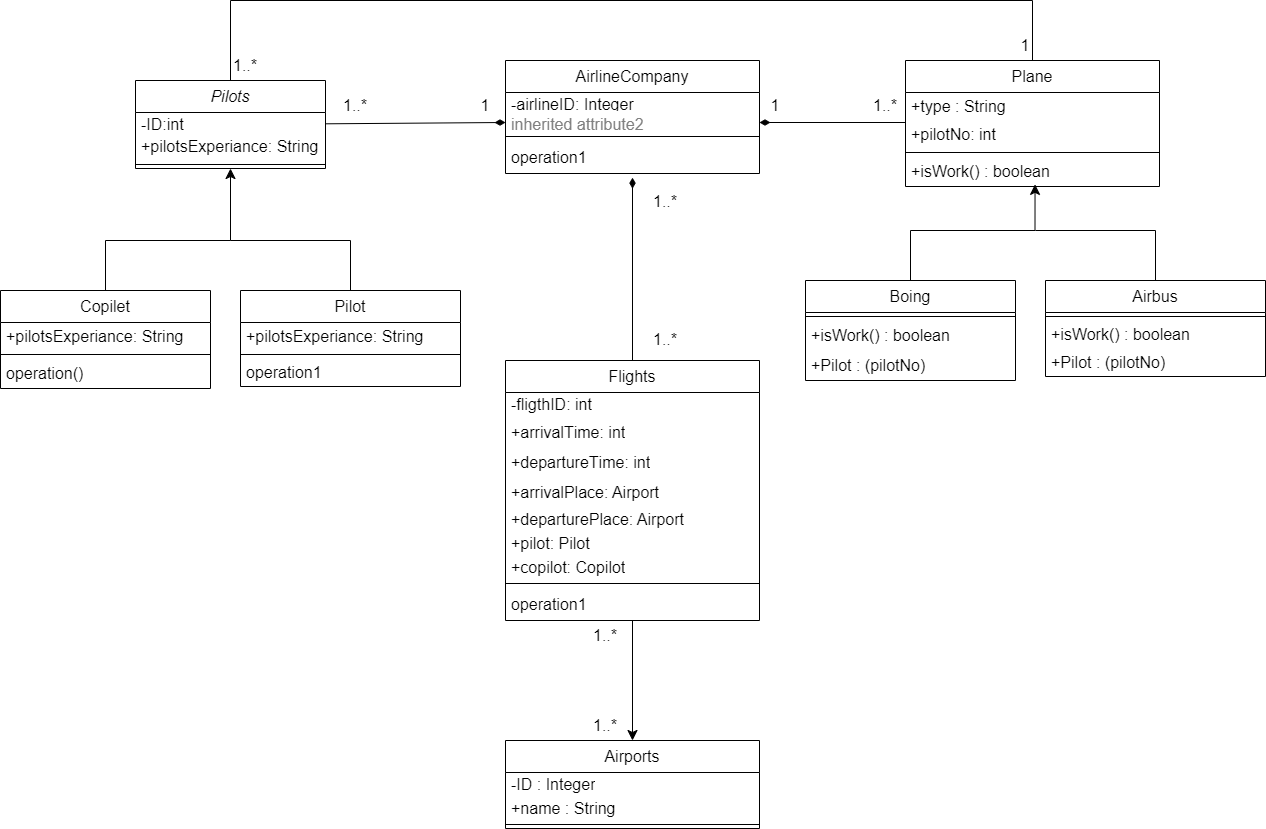

The diagram above was exported from draw.io. Its source (the exported page's mxGraphModel, read from the mxfile embedded in the PNG):
<mxGraphModel dx="3245" dy="1942" grid="1" gridSize="10" guides="1" tooltips="1" connect="1" arrows="1" fold="1" page="0" pageScale="1" pageWidth="583" pageHeight="827" math="0" shadow="0">
  <root>
    <mxCell id="0" />
    <mxCell id="1" parent="0" />
    <mxCell id="JJLpWYCjxCl2bHb-0epC-1" value="AirlineCompany" style="swimlane;fontStyle=0;align=center;verticalAlign=top;childLayout=stackLayout;horizontal=1;startSize=32;horizontalStack=0;resizeParent=1;resizeParentMax=0;resizeLast=0;collapsible=0;marginBottom=0;html=1;whiteSpace=wrap;fontSize=16;" vertex="1" parent="1">
      <mxGeometry x="-460" y="-620" width="254" height="113" as="geometry" />
    </mxCell>
    <mxCell id="JJLpWYCjxCl2bHb-0epC-3" value="-airlineID: Integer" style="text;html=1;strokeColor=none;fillColor=none;align=left;verticalAlign=middle;spacingLeft=4;spacingRight=4;overflow=hidden;rotatable=0;points=[[0,0.5],[1,0.5]];portConstraint=eastwest;whiteSpace=wrap;fontSize=16;" vertex="1" parent="JJLpWYCjxCl2bHb-0epC-1">
      <mxGeometry y="32" width="254" height="20" as="geometry" />
    </mxCell>
    <mxCell id="JJLpWYCjxCl2bHb-0epC-4" value="inherited attribute2" style="text;html=1;strokeColor=none;fillColor=none;align=left;verticalAlign=middle;spacingLeft=4;spacingRight=4;overflow=hidden;rotatable=0;points=[[0,0.5],[1,0.5]];portConstraint=eastwest;fontColor=#808080;whiteSpace=wrap;fontSize=16;" vertex="1" parent="JJLpWYCjxCl2bHb-0epC-1">
      <mxGeometry y="52" width="254" height="20" as="geometry" />
    </mxCell>
    <mxCell id="JJLpWYCjxCl2bHb-0epC-6" value="" style="line;strokeWidth=1;fillColor=none;align=left;verticalAlign=middle;spacingTop=-1;spacingLeft=3;spacingRight=3;rotatable=0;labelPosition=right;points=[];portConstraint=eastwest;fontSize=16;" vertex="1" parent="JJLpWYCjxCl2bHb-0epC-1">
      <mxGeometry y="72" width="254" height="8" as="geometry" />
    </mxCell>
    <mxCell id="JJLpWYCjxCl2bHb-0epC-8" value="operation1" style="text;html=1;strokeColor=none;fillColor=none;align=left;verticalAlign=middle;spacingLeft=4;spacingRight=4;overflow=hidden;rotatable=0;points=[[0,0.5],[1,0.5]];portConstraint=eastwest;whiteSpace=wrap;fontSize=16;" vertex="1" parent="JJLpWYCjxCl2bHb-0epC-1">
      <mxGeometry y="80" width="254" height="33" as="geometry" />
    </mxCell>
    <mxCell id="JJLpWYCjxCl2bHb-0epC-100" style="edgeStyle=orthogonalEdgeStyle;rounded=0;orthogonalLoop=1;jettySize=auto;html=1;entryX=0.5;entryY=0;entryDx=0;entryDy=0;fontSize=12;startSize=8;endSize=8;exitX=0.5;exitY=0;exitDx=0;exitDy=0;endArrow=none;endFill=0;sourcePerimeterSpacing=0;strokeWidth=1;targetPerimeterSpacing=0;" edge="1" parent="1" source="JJLpWYCjxCl2bHb-0epC-9" target="JJLpWYCjxCl2bHb-0epC-22">
      <mxGeometry relative="1" as="geometry">
        <Array as="points">
          <mxPoint x="67" y="-680" />
          <mxPoint x="-735" y="-680" />
        </Array>
      </mxGeometry>
    </mxCell>
    <mxCell id="JJLpWYCjxCl2bHb-0epC-9" value="Plane" style="swimlane;fontStyle=0;align=center;verticalAlign=top;childLayout=stackLayout;horizontal=1;startSize=32;horizontalStack=0;resizeParent=1;resizeParentMax=0;resizeLast=0;collapsible=0;marginBottom=0;html=1;whiteSpace=wrap;fontSize=16;" vertex="1" parent="1">
      <mxGeometry x="-60" y="-620" width="254" height="126" as="geometry" />
    </mxCell>
    <mxCell id="JJLpWYCjxCl2bHb-0epC-10" value="+type : String&lt;br&gt;" style="text;html=1;strokeColor=none;fillColor=none;align=left;verticalAlign=middle;spacingLeft=4;spacingRight=4;overflow=hidden;rotatable=0;points=[[0,0.5],[1,0.5]];portConstraint=eastwest;whiteSpace=wrap;fontSize=16;" vertex="1" parent="JJLpWYCjxCl2bHb-0epC-9">
      <mxGeometry y="32" width="254" height="28" as="geometry" />
    </mxCell>
    <mxCell id="JJLpWYCjxCl2bHb-0epC-70" value="+pilotNo: int" style="text;html=1;strokeColor=none;fillColor=none;align=left;verticalAlign=middle;spacingLeft=4;spacingRight=4;overflow=hidden;rotatable=0;points=[[0,0.5],[1,0.5]];portConstraint=eastwest;whiteSpace=wrap;fontSize=16;" vertex="1" parent="JJLpWYCjxCl2bHb-0epC-9">
      <mxGeometry y="60" width="254" height="28" as="geometry" />
    </mxCell>
    <mxCell id="JJLpWYCjxCl2bHb-0epC-12" value="" style="line;strokeWidth=1;fillColor=none;align=left;verticalAlign=middle;spacingTop=-1;spacingLeft=3;spacingRight=3;rotatable=0;labelPosition=right;points=[];portConstraint=eastwest;fontSize=16;" vertex="1" parent="JJLpWYCjxCl2bHb-0epC-9">
      <mxGeometry y="88" width="254" height="8" as="geometry" />
    </mxCell>
    <mxCell id="JJLpWYCjxCl2bHb-0epC-13" value="+isWork() : boolean" style="text;html=1;strokeColor=none;fillColor=none;align=left;verticalAlign=middle;spacingLeft=4;spacingRight=4;overflow=hidden;rotatable=0;points=[[0,0.5],[1,0.5]];portConstraint=eastwest;whiteSpace=wrap;fontSize=16;" vertex="1" parent="JJLpWYCjxCl2bHb-0epC-9">
      <mxGeometry y="96" width="254" height="30" as="geometry" />
    </mxCell>
    <mxCell id="JJLpWYCjxCl2bHb-0epC-15" value="" style="edgeStyle=none;curved=1;rounded=0;orthogonalLoop=1;jettySize=auto;html=1;fontSize=12;startSize=8;endSize=8;entryX=0;entryY=0.5;entryDx=0;entryDy=0;startArrow=diamondThin;startFill=1;endArrow=none;endFill=0;" edge="1" parent="1" source="JJLpWYCjxCl2bHb-0epC-4">
      <mxGeometry relative="1" as="geometry">
        <mxPoint x="-60" y="-558" as="targetPoint" />
      </mxGeometry>
    </mxCell>
    <mxCell id="JJLpWYCjxCl2bHb-0epC-91" value="" style="edgeStyle=none;curved=1;rounded=0;orthogonalLoop=1;jettySize=auto;html=1;fontSize=12;startSize=8;endSize=8;" edge="1" parent="1" source="JJLpWYCjxCl2bHb-0epC-16" target="JJLpWYCjxCl2bHb-0epC-81">
      <mxGeometry relative="1" as="geometry" />
    </mxCell>
    <mxCell id="JJLpWYCjxCl2bHb-0epC-16" value="Flights" style="swimlane;fontStyle=0;align=center;verticalAlign=top;childLayout=stackLayout;horizontal=1;startSize=32;horizontalStack=0;resizeParent=1;resizeParentMax=0;resizeLast=0;collapsible=0;marginBottom=0;html=1;whiteSpace=wrap;fontSize=16;" vertex="1" parent="1">
      <mxGeometry x="-460" y="-320" width="254" height="260" as="geometry" />
    </mxCell>
    <mxCell id="JJLpWYCjxCl2bHb-0epC-17" value="-fligthID: int" style="text;html=1;strokeColor=none;fillColor=none;align=left;verticalAlign=middle;spacingLeft=4;spacingRight=4;overflow=hidden;rotatable=0;points=[[0,0.5],[1,0.5]];portConstraint=eastwest;whiteSpace=wrap;fontSize=16;" vertex="1" parent="JJLpWYCjxCl2bHb-0epC-16">
      <mxGeometry y="32" width="254" height="24" as="geometry" />
    </mxCell>
    <mxCell id="JJLpWYCjxCl2bHb-0epC-50" value="+arrivalTime: int" style="text;html=1;strokeColor=none;fillColor=none;align=left;verticalAlign=middle;spacingLeft=4;spacingRight=4;overflow=hidden;rotatable=0;points=[[0,0.5],[1,0.5]];portConstraint=eastwest;whiteSpace=wrap;fontSize=16;" vertex="1" parent="JJLpWYCjxCl2bHb-0epC-16">
      <mxGeometry y="56" width="254" height="31" as="geometry" />
    </mxCell>
    <mxCell id="JJLpWYCjxCl2bHb-0epC-49" value="+departureTime: int" style="text;html=1;strokeColor=none;fillColor=none;align=left;verticalAlign=middle;spacingLeft=4;spacingRight=4;overflow=hidden;rotatable=0;points=[[0,0.5],[1,0.5]];portConstraint=eastwest;whiteSpace=wrap;fontSize=16;" vertex="1" parent="JJLpWYCjxCl2bHb-0epC-16">
      <mxGeometry y="87" width="254" height="30" as="geometry" />
    </mxCell>
    <mxCell id="JJLpWYCjxCl2bHb-0epC-46" value="+arrivalPlace: Airport" style="text;html=1;strokeColor=none;fillColor=none;align=left;verticalAlign=middle;spacingLeft=4;spacingRight=4;overflow=hidden;rotatable=0;points=[[0,0.5],[1,0.5]];portConstraint=eastwest;whiteSpace=wrap;fontSize=16;" vertex="1" parent="JJLpWYCjxCl2bHb-0epC-16">
      <mxGeometry y="117" width="254" height="30" as="geometry" />
    </mxCell>
    <mxCell id="JJLpWYCjxCl2bHb-0epC-45" value="+departurePlace: Airport" style="text;html=1;strokeColor=none;fillColor=none;align=left;verticalAlign=middle;spacingLeft=4;spacingRight=4;overflow=hidden;rotatable=0;points=[[0,0.5],[1,0.5]];portConstraint=eastwest;whiteSpace=wrap;fontSize=16;" vertex="1" parent="JJLpWYCjxCl2bHb-0epC-16">
      <mxGeometry y="147" width="254" height="24" as="geometry" />
    </mxCell>
    <mxCell id="JJLpWYCjxCl2bHb-0epC-67" value="+pilot: Pilot" style="text;html=1;strokeColor=none;fillColor=none;align=left;verticalAlign=middle;spacingLeft=4;spacingRight=4;overflow=hidden;rotatable=0;points=[[0,0.5],[1,0.5]];portConstraint=eastwest;whiteSpace=wrap;fontSize=16;" vertex="1" parent="JJLpWYCjxCl2bHb-0epC-16">
      <mxGeometry y="171" width="254" height="24" as="geometry" />
    </mxCell>
    <mxCell id="JJLpWYCjxCl2bHb-0epC-68" value="+copilot: Copilot" style="text;html=1;strokeColor=none;fillColor=none;align=left;verticalAlign=middle;spacingLeft=4;spacingRight=4;overflow=hidden;rotatable=0;points=[[0,0.5],[1,0.5]];portConstraint=eastwest;whiteSpace=wrap;fontSize=16;" vertex="1" parent="JJLpWYCjxCl2bHb-0epC-16">
      <mxGeometry y="195" width="254" height="24" as="geometry" />
    </mxCell>
    <mxCell id="JJLpWYCjxCl2bHb-0epC-19" value="" style="line;strokeWidth=1;fillColor=none;align=left;verticalAlign=middle;spacingTop=-1;spacingLeft=3;spacingRight=3;rotatable=0;labelPosition=right;points=[];portConstraint=eastwest;fontSize=16;" vertex="1" parent="JJLpWYCjxCl2bHb-0epC-16">
      <mxGeometry y="219" width="254" height="8" as="geometry" />
    </mxCell>
    <mxCell id="JJLpWYCjxCl2bHb-0epC-21" value="operation1" style="text;html=1;strokeColor=none;fillColor=none;align=left;verticalAlign=middle;spacingLeft=4;spacingRight=4;overflow=hidden;rotatable=0;points=[[0,0.5],[1,0.5]];portConstraint=eastwest;whiteSpace=wrap;fontSize=16;" vertex="1" parent="JJLpWYCjxCl2bHb-0epC-16">
      <mxGeometry y="227" width="254" height="33" as="geometry" />
    </mxCell>
    <mxCell id="JJLpWYCjxCl2bHb-0epC-28" value="" style="edgeStyle=none;curved=1;rounded=0;orthogonalLoop=1;jettySize=auto;html=1;fontSize=12;startSize=8;endSize=8;endArrow=diamondThin;endFill=1;entryX=0;entryY=0.5;entryDx=0;entryDy=0;" edge="1" parent="1" source="JJLpWYCjxCl2bHb-0epC-22" target="JJLpWYCjxCl2bHb-0epC-4">
      <mxGeometry relative="1" as="geometry">
        <mxPoint x="-460" y="-540" as="targetPoint" />
      </mxGeometry>
    </mxCell>
    <mxCell id="JJLpWYCjxCl2bHb-0epC-22" value="&lt;i&gt;Pilots&lt;/i&gt;" style="swimlane;fontStyle=0;align=center;verticalAlign=top;childLayout=stackLayout;horizontal=1;startSize=32;horizontalStack=0;resizeParent=1;resizeParentMax=0;resizeLast=0;collapsible=0;marginBottom=0;html=1;whiteSpace=wrap;fontSize=16;" vertex="1" parent="1">
      <mxGeometry x="-830" y="-600" width="190" height="88" as="geometry" />
    </mxCell>
    <mxCell id="JJLpWYCjxCl2bHb-0epC-23" value="-ID:int" style="text;html=1;strokeColor=none;fillColor=none;align=left;verticalAlign=middle;spacingLeft=4;spacingRight=4;overflow=hidden;rotatable=0;points=[[0,0.5],[1,0.5]];portConstraint=eastwest;whiteSpace=wrap;fontSize=16;" vertex="1" parent="JJLpWYCjxCl2bHb-0epC-22">
      <mxGeometry y="32" width="190" height="20" as="geometry" />
    </mxCell>
    <mxCell id="JJLpWYCjxCl2bHb-0epC-69" value="+pilotsExperiance: String" style="text;html=1;strokeColor=none;fillColor=none;align=left;verticalAlign=middle;spacingLeft=4;spacingRight=4;overflow=hidden;rotatable=0;points=[[0,0.5],[1,0.5]];portConstraint=eastwest;whiteSpace=wrap;fontSize=16;" vertex="1" parent="JJLpWYCjxCl2bHb-0epC-22">
      <mxGeometry y="52" width="190" height="28" as="geometry" />
    </mxCell>
    <mxCell id="JJLpWYCjxCl2bHb-0epC-25" value="" style="line;strokeWidth=1;fillColor=none;align=left;verticalAlign=middle;spacingTop=-1;spacingLeft=3;spacingRight=3;rotatable=0;labelPosition=right;points=[];portConstraint=eastwest;fontSize=16;" vertex="1" parent="JJLpWYCjxCl2bHb-0epC-22">
      <mxGeometry y="80" width="190" height="8" as="geometry" />
    </mxCell>
    <mxCell id="JJLpWYCjxCl2bHb-0epC-65" style="edgeStyle=orthogonalEdgeStyle;rounded=0;orthogonalLoop=1;jettySize=auto;html=1;fontSize=12;startSize=8;endSize=8;endArrow=none;endFill=0;exitX=0.5;exitY=0;exitDx=0;exitDy=0;" edge="1" parent="1" source="JJLpWYCjxCl2bHb-0epC-29">
      <mxGeometry relative="1" as="geometry">
        <mxPoint x="-735" y="-440" as="targetPoint" />
        <mxPoint x="-615" y="-400" as="sourcePoint" />
        <Array as="points">
          <mxPoint x="-615" y="-440" />
          <mxPoint x="-735" y="-440" />
        </Array>
      </mxGeometry>
    </mxCell>
    <mxCell id="JJLpWYCjxCl2bHb-0epC-29" value="Pilot" style="swimlane;fontStyle=0;align=center;verticalAlign=top;childLayout=stackLayout;horizontal=1;startSize=32;horizontalStack=0;resizeParent=1;resizeParentMax=0;resizeLast=0;collapsible=0;marginBottom=0;html=1;whiteSpace=wrap;fontSize=16;" vertex="1" parent="1">
      <mxGeometry x="-725" y="-390" width="220" height="96" as="geometry" />
    </mxCell>
    <mxCell id="JJLpWYCjxCl2bHb-0epC-30" value="+pilotsExperiance: String" style="text;html=1;strokeColor=none;fillColor=none;align=left;verticalAlign=middle;spacingLeft=4;spacingRight=4;overflow=hidden;rotatable=0;points=[[0,0.5],[1,0.5]];portConstraint=eastwest;whiteSpace=wrap;fontSize=16;" vertex="1" parent="JJLpWYCjxCl2bHb-0epC-29">
      <mxGeometry y="32" width="220" height="28" as="geometry" />
    </mxCell>
    <mxCell id="JJLpWYCjxCl2bHb-0epC-32" value="" style="line;strokeWidth=1;fillColor=none;align=left;verticalAlign=middle;spacingTop=-1;spacingLeft=3;spacingRight=3;rotatable=0;labelPosition=right;points=[];portConstraint=eastwest;fontSize=16;" vertex="1" parent="JJLpWYCjxCl2bHb-0epC-29">
      <mxGeometry y="60" width="220" height="8" as="geometry" />
    </mxCell>
    <mxCell id="JJLpWYCjxCl2bHb-0epC-34" value="operation1" style="text;html=1;strokeColor=none;fillColor=none;align=left;verticalAlign=middle;spacingLeft=4;spacingRight=4;overflow=hidden;rotatable=0;points=[[0,0.5],[1,0.5]];portConstraint=eastwest;whiteSpace=wrap;fontSize=16;" vertex="1" parent="JJLpWYCjxCl2bHb-0epC-29">
      <mxGeometry y="68" width="220" height="28" as="geometry" />
    </mxCell>
    <mxCell id="JJLpWYCjxCl2bHb-0epC-63" style="edgeStyle=orthogonalEdgeStyle;rounded=0;orthogonalLoop=1;jettySize=auto;html=1;entryX=0.5;entryY=1;entryDx=0;entryDy=0;fontSize=12;startSize=8;endSize=8;" edge="1" parent="1" source="JJLpWYCjxCl2bHb-0epC-35" target="JJLpWYCjxCl2bHb-0epC-22">
      <mxGeometry relative="1" as="geometry">
        <Array as="points">
          <mxPoint x="-860" y="-440" />
          <mxPoint x="-735" y="-440" />
        </Array>
      </mxGeometry>
    </mxCell>
    <mxCell id="JJLpWYCjxCl2bHb-0epC-35" value="Copilet" style="swimlane;fontStyle=0;align=center;verticalAlign=top;childLayout=stackLayout;horizontal=1;startSize=32;horizontalStack=0;resizeParent=1;resizeParentMax=0;resizeLast=0;collapsible=0;marginBottom=0;html=1;whiteSpace=wrap;fontSize=16;" vertex="1" parent="1">
      <mxGeometry x="-965" y="-390" width="210" height="98" as="geometry" />
    </mxCell>
    <mxCell id="JJLpWYCjxCl2bHb-0epC-36" value="+pilotsExperiance: String" style="text;html=1;strokeColor=none;fillColor=none;align=left;verticalAlign=middle;spacingLeft=4;spacingRight=4;overflow=hidden;rotatable=0;points=[[0,0.5],[1,0.5]];portConstraint=eastwest;whiteSpace=wrap;fontSize=16;" vertex="1" parent="JJLpWYCjxCl2bHb-0epC-35">
      <mxGeometry y="32" width="210" height="28" as="geometry" />
    </mxCell>
    <mxCell id="JJLpWYCjxCl2bHb-0epC-38" value="" style="line;strokeWidth=1;fillColor=none;align=left;verticalAlign=middle;spacingTop=-1;spacingLeft=3;spacingRight=3;rotatable=0;labelPosition=right;points=[];portConstraint=eastwest;fontSize=16;" vertex="1" parent="JJLpWYCjxCl2bHb-0epC-35">
      <mxGeometry y="60" width="210" height="8" as="geometry" />
    </mxCell>
    <mxCell id="JJLpWYCjxCl2bHb-0epC-40" value="operation()" style="text;html=1;strokeColor=none;fillColor=none;align=left;verticalAlign=middle;spacingLeft=4;spacingRight=4;overflow=hidden;rotatable=0;points=[[0,0.5],[1,0.5]];portConstraint=eastwest;whiteSpace=wrap;fontSize=16;" vertex="1" parent="JJLpWYCjxCl2bHb-0epC-35">
      <mxGeometry y="68" width="210" height="30" as="geometry" />
    </mxCell>
    <mxCell id="JJLpWYCjxCl2bHb-0epC-48" value="" style="edgeStyle=none;curved=1;rounded=0;orthogonalLoop=1;jettySize=auto;html=1;fontSize=12;startSize=8;endSize=8;entryX=0.5;entryY=1.126;entryDx=0;entryDy=0;entryPerimeter=0;exitX=0.5;exitY=0;exitDx=0;exitDy=0;endArrow=diamondThin;endFill=1;" edge="1" parent="1" source="JJLpWYCjxCl2bHb-0epC-16" target="JJLpWYCjxCl2bHb-0epC-8">
      <mxGeometry relative="1" as="geometry">
        <mxPoint x="-333" y="-350" as="sourcePoint" />
      </mxGeometry>
    </mxCell>
    <mxCell id="JJLpWYCjxCl2bHb-0epC-71" style="edgeStyle=orthogonalEdgeStyle;rounded=0;orthogonalLoop=1;jettySize=auto;html=1;fontSize=12;startSize=8;endSize=8;endArrow=none;endFill=0;exitX=0.5;exitY=0;exitDx=0;exitDy=0;" edge="1" parent="1" source="JJLpWYCjxCl2bHb-0epC-72">
      <mxGeometry relative="1" as="geometry">
        <mxPoint x="70" y="-450" as="targetPoint" />
        <mxPoint x="190" y="-410" as="sourcePoint" />
        <Array as="points">
          <mxPoint x="190" y="-450" />
          <mxPoint x="70" y="-450" />
        </Array>
      </mxGeometry>
    </mxCell>
    <mxCell id="JJLpWYCjxCl2bHb-0epC-72" value="Airbus" style="swimlane;fontStyle=0;align=center;verticalAlign=top;childLayout=stackLayout;horizontal=1;startSize=32;horizontalStack=0;resizeParent=1;resizeParentMax=0;resizeLast=0;collapsible=0;marginBottom=0;html=1;whiteSpace=wrap;fontSize=16;" vertex="1" parent="1">
      <mxGeometry x="80" y="-400" width="220" height="96" as="geometry" />
    </mxCell>
    <mxCell id="JJLpWYCjxCl2bHb-0epC-74" value="" style="line;strokeWidth=1;fillColor=none;align=left;verticalAlign=middle;spacingTop=-1;spacingLeft=3;spacingRight=3;rotatable=0;labelPosition=right;points=[];portConstraint=eastwest;fontSize=16;" vertex="1" parent="JJLpWYCjxCl2bHb-0epC-72">
      <mxGeometry y="32" width="220" height="8" as="geometry" />
    </mxCell>
    <mxCell id="JJLpWYCjxCl2bHb-0epC-75" value="+isWork() : boolean" style="text;html=1;strokeColor=none;fillColor=none;align=left;verticalAlign=middle;spacingLeft=4;spacingRight=4;overflow=hidden;rotatable=0;points=[[0,0.5],[1,0.5]];portConstraint=eastwest;whiteSpace=wrap;fontSize=16;" vertex="1" parent="JJLpWYCjxCl2bHb-0epC-72">
      <mxGeometry y="40" width="220" height="28" as="geometry" />
    </mxCell>
    <mxCell id="JJLpWYCjxCl2bHb-0epC-98" value="+Pilot : (pilotNo)" style="text;html=1;strokeColor=none;fillColor=none;align=left;verticalAlign=middle;spacingLeft=4;spacingRight=4;overflow=hidden;rotatable=0;points=[[0,0.5],[1,0.5]];portConstraint=eastwest;whiteSpace=wrap;fontSize=16;" vertex="1" parent="JJLpWYCjxCl2bHb-0epC-72">
      <mxGeometry y="68" width="220" height="28" as="geometry" />
    </mxCell>
    <mxCell id="JJLpWYCjxCl2bHb-0epC-80" style="edgeStyle=orthogonalEdgeStyle;rounded=0;orthogonalLoop=1;jettySize=auto;html=1;fontSize=12;startSize=8;endSize=8;entryX=0.51;entryY=0.929;entryDx=0;entryDy=0;entryPerimeter=0;" edge="1" parent="1" source="JJLpWYCjxCl2bHb-0epC-76" target="JJLpWYCjxCl2bHb-0epC-13">
      <mxGeometry relative="1" as="geometry">
        <mxPoint x="70" y="-490" as="targetPoint" />
        <Array as="points">
          <mxPoint x="-55" y="-450" />
          <mxPoint x="70" y="-450" />
        </Array>
      </mxGeometry>
    </mxCell>
    <mxCell id="JJLpWYCjxCl2bHb-0epC-76" value="Boing" style="swimlane;fontStyle=0;align=center;verticalAlign=top;childLayout=stackLayout;horizontal=1;startSize=32;horizontalStack=0;resizeParent=1;resizeParentMax=0;resizeLast=0;collapsible=0;marginBottom=0;html=1;whiteSpace=wrap;fontSize=16;" vertex="1" parent="1">
      <mxGeometry x="-160" y="-400" width="210" height="100" as="geometry" />
    </mxCell>
    <mxCell id="JJLpWYCjxCl2bHb-0epC-78" value="" style="line;strokeWidth=1;fillColor=none;align=left;verticalAlign=middle;spacingTop=-1;spacingLeft=3;spacingRight=3;rotatable=0;labelPosition=right;points=[];portConstraint=eastwest;fontSize=16;" vertex="1" parent="JJLpWYCjxCl2bHb-0epC-76">
      <mxGeometry y="32" width="210" height="8" as="geometry" />
    </mxCell>
    <mxCell id="JJLpWYCjxCl2bHb-0epC-79" value="+isWork() : boolean" style="text;html=1;strokeColor=none;fillColor=none;align=left;verticalAlign=middle;spacingLeft=4;spacingRight=4;overflow=hidden;rotatable=0;points=[[0,0.5],[1,0.5]];portConstraint=eastwest;whiteSpace=wrap;fontSize=16;" vertex="1" parent="JJLpWYCjxCl2bHb-0epC-76">
      <mxGeometry y="40" width="210" height="30" as="geometry" />
    </mxCell>
    <mxCell id="JJLpWYCjxCl2bHb-0epC-99" value="+Pilot : (pilotNo)" style="text;html=1;strokeColor=none;fillColor=none;align=left;verticalAlign=middle;spacingLeft=4;spacingRight=4;overflow=hidden;rotatable=0;points=[[0,0.5],[1,0.5]];portConstraint=eastwest;whiteSpace=wrap;fontSize=16;" vertex="1" parent="JJLpWYCjxCl2bHb-0epC-76">
      <mxGeometry y="70" width="210" height="30" as="geometry" />
    </mxCell>
    <mxCell id="JJLpWYCjxCl2bHb-0epC-81" value="Airports" style="swimlane;fontStyle=0;align=center;verticalAlign=top;childLayout=stackLayout;horizontal=1;startSize=32;horizontalStack=0;resizeParent=1;resizeParentMax=0;resizeLast=0;collapsible=0;marginBottom=0;html=1;whiteSpace=wrap;fontSize=16;" vertex="1" parent="1">
      <mxGeometry x="-460" y="60" width="254" height="88" as="geometry" />
    </mxCell>
    <mxCell id="JJLpWYCjxCl2bHb-0epC-94" value="-ID : Integer" style="text;html=1;strokeColor=none;fillColor=none;align=left;verticalAlign=middle;spacingLeft=4;spacingRight=4;overflow=hidden;rotatable=0;points=[[0,0.5],[1,0.5]];portConstraint=eastwest;whiteSpace=wrap;fontSize=16;" vertex="1" parent="JJLpWYCjxCl2bHb-0epC-81">
      <mxGeometry y="32" width="254" height="24" as="geometry" />
    </mxCell>
    <mxCell id="JJLpWYCjxCl2bHb-0epC-88" value="+name : String" style="text;html=1;strokeColor=none;fillColor=none;align=left;verticalAlign=middle;spacingLeft=4;spacingRight=4;overflow=hidden;rotatable=0;points=[[0,0.5],[1,0.5]];portConstraint=eastwest;whiteSpace=wrap;fontSize=16;" vertex="1" parent="JJLpWYCjxCl2bHb-0epC-81">
      <mxGeometry y="56" width="254" height="24" as="geometry" />
    </mxCell>
    <mxCell id="JJLpWYCjxCl2bHb-0epC-89" value="" style="line;strokeWidth=1;fillColor=none;align=left;verticalAlign=middle;spacingTop=-1;spacingLeft=3;spacingRight=3;rotatable=0;labelPosition=right;points=[];portConstraint=eastwest;fontSize=16;" vertex="1" parent="JJLpWYCjxCl2bHb-0epC-81">
      <mxGeometry y="80" width="254" height="8" as="geometry" />
    </mxCell>
    <mxCell id="JJLpWYCjxCl2bHb-0epC-101" value="1" style="text;strokeColor=none;align=center;fillColor=none;html=1;verticalAlign=middle;whiteSpace=wrap;rounded=0;fontSize=16;" vertex="1" parent="1">
      <mxGeometry x="30" y="-650" width="60" height="30" as="geometry" />
    </mxCell>
    <mxCell id="JJLpWYCjxCl2bHb-0epC-102" value="1..*" style="text;strokeColor=none;align=center;fillColor=none;html=1;verticalAlign=middle;whiteSpace=wrap;rounded=0;fontSize=16;" vertex="1" parent="1">
      <mxGeometry x="-750" y="-630" width="60" height="30" as="geometry" />
    </mxCell>
    <mxCell id="JJLpWYCjxCl2bHb-0epC-105" value="1..*" style="text;strokeColor=none;align=center;fillColor=none;html=1;verticalAlign=middle;whiteSpace=wrap;rounded=0;fontSize=16;" vertex="1" parent="1">
      <mxGeometry x="-390" y="-60" width="60" height="30" as="geometry" />
    </mxCell>
    <mxCell id="JJLpWYCjxCl2bHb-0epC-106" value="1..*" style="text;strokeColor=none;align=center;fillColor=none;html=1;verticalAlign=middle;whiteSpace=wrap;rounded=0;fontSize=16;" vertex="1" parent="1">
      <mxGeometry x="-390" y="30" width="60" height="30" as="geometry" />
    </mxCell>
    <mxCell id="JJLpWYCjxCl2bHb-0epC-107" value="1..*" style="text;strokeColor=none;align=center;fillColor=none;html=1;verticalAlign=middle;whiteSpace=wrap;rounded=0;fontSize=16;" vertex="1" parent="1">
      <mxGeometry x="-110" y="-590" width="60" height="30" as="geometry" />
    </mxCell>
    <mxCell id="JJLpWYCjxCl2bHb-0epC-108" value="1" style="text;strokeColor=none;align=center;fillColor=none;html=1;verticalAlign=middle;whiteSpace=wrap;rounded=0;fontSize=16;" vertex="1" parent="1">
      <mxGeometry x="-220" y="-590" width="60" height="30" as="geometry" />
    </mxCell>
    <mxCell id="JJLpWYCjxCl2bHb-0epC-109" value="1" style="text;strokeColor=none;align=center;fillColor=none;html=1;verticalAlign=middle;whiteSpace=wrap;rounded=0;fontSize=16;" vertex="1" parent="1">
      <mxGeometry x="-510" y="-590" width="60" height="30" as="geometry" />
    </mxCell>
    <mxCell id="JJLpWYCjxCl2bHb-0epC-110" value="1..*" style="text;strokeColor=none;align=center;fillColor=none;html=1;verticalAlign=middle;whiteSpace=wrap;rounded=0;fontSize=16;" vertex="1" parent="1">
      <mxGeometry x="-640" y="-590" width="60" height="30" as="geometry" />
    </mxCell>
    <mxCell id="JJLpWYCjxCl2bHb-0epC-111" value="1..*" style="text;strokeColor=none;align=center;fillColor=none;html=1;verticalAlign=middle;whiteSpace=wrap;rounded=0;fontSize=16;" vertex="1" parent="1">
      <mxGeometry x="-330" y="-494" width="60" height="30" as="geometry" />
    </mxCell>
    <mxCell id="JJLpWYCjxCl2bHb-0epC-112" value="1..*" style="text;strokeColor=none;align=center;fillColor=none;html=1;verticalAlign=middle;whiteSpace=wrap;rounded=0;fontSize=16;" vertex="1" parent="1">
      <mxGeometry x="-330" y="-356" width="60" height="30" as="geometry" />
    </mxCell>
  </root>
</mxGraphModel>